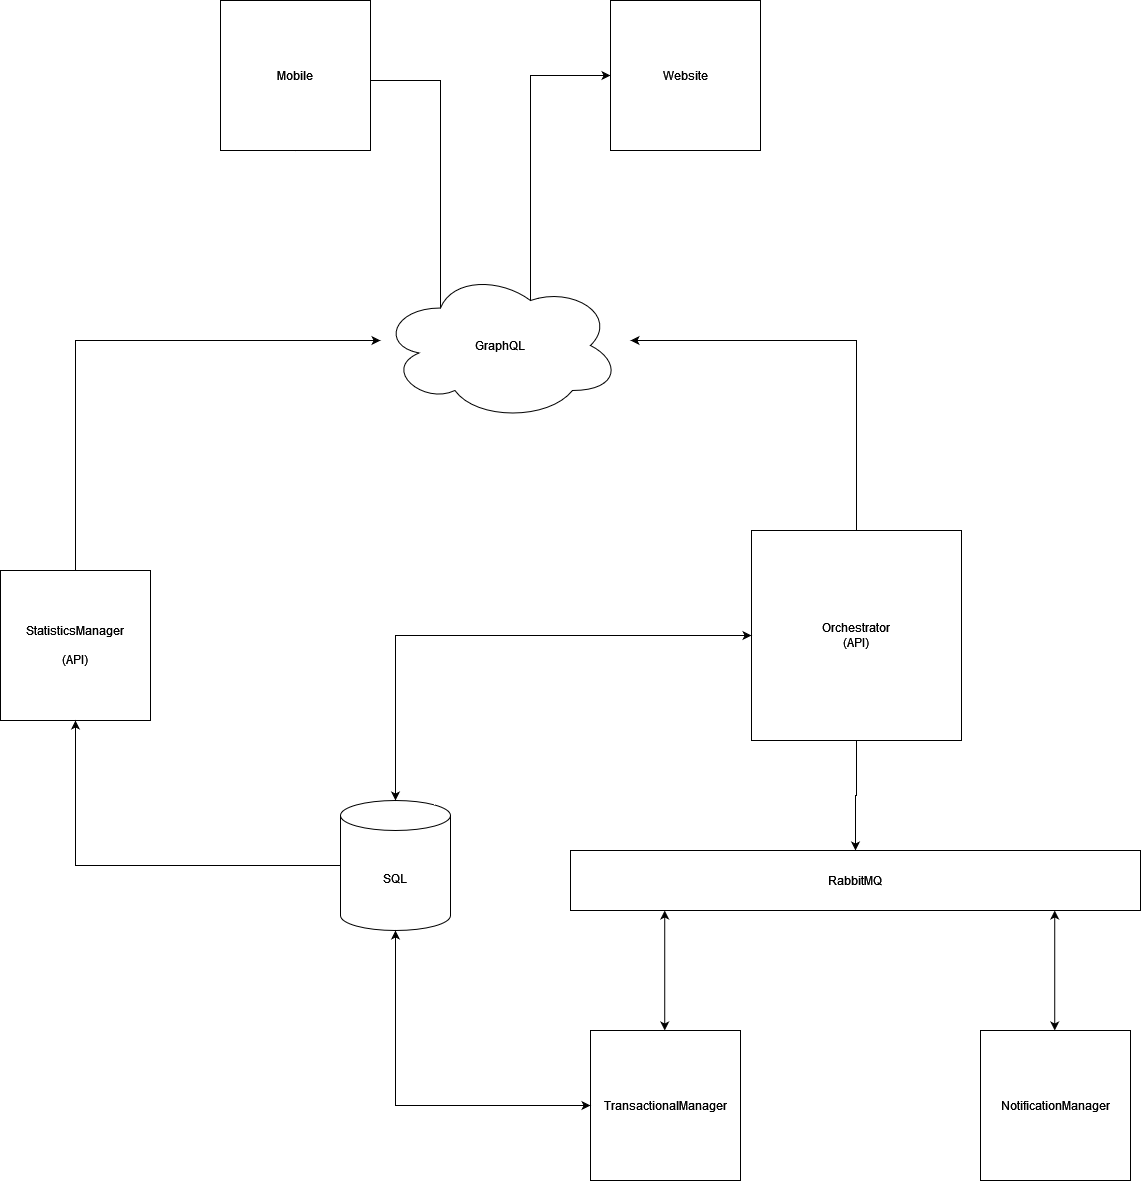

The diagram above was exported from draw.io. Its source (the exported page's mxGraphModel, read from the mxfile embedded in the PNG):
<mxGraphModel dx="2835" dy="1958" grid="1" gridSize="10" guides="1" tooltips="1" connect="1" arrows="1" fold="1" page="1" pageScale="1" pageWidth="850" pageHeight="1100" math="0" shadow="0">
  <root>
    <mxCell id="0" />
    <mxCell id="1" parent="0" />
    <mxCell id="dkvRKKMt3Xzjm9MH_Se8-1" value="&lt;div&gt;TransactionalManager&lt;/div&gt;" style="whiteSpace=wrap;html=1;aspect=fixed;" vertex="1" parent="1">
      <mxGeometry x="50" y="260" width="150" height="150" as="geometry" />
    </mxCell>
    <mxCell id="dkvRKKMt3Xzjm9MH_Se8-2" value="&lt;div&gt;NotificationManager&lt;/div&gt;" style="whiteSpace=wrap;html=1;aspect=fixed;" vertex="1" parent="1">
      <mxGeometry x="440" y="260" width="150" height="150" as="geometry" />
    </mxCell>
    <mxCell id="dkvRKKMt3Xzjm9MH_Se8-3" value="&lt;div&gt;StatisticsManager&lt;/div&gt;&lt;div&gt;&lt;br&gt;&lt;/div&gt;&lt;div&gt;(API)&lt;br&gt;&lt;/div&gt;" style="whiteSpace=wrap;html=1;aspect=fixed;" vertex="1" parent="1">
      <mxGeometry x="-540" y="-200" width="150" height="150" as="geometry" />
    </mxCell>
    <mxCell id="dkvRKKMt3Xzjm9MH_Se8-10" style="edgeStyle=orthogonalEdgeStyle;rounded=0;orthogonalLoop=1;jettySize=auto;html=1;entryX=0.5;entryY=0;entryDx=0;entryDy=0;" edge="1" parent="1" source="dkvRKKMt3Xzjm9MH_Se8-4" target="dkvRKKMt3Xzjm9MH_Se8-9">
      <mxGeometry relative="1" as="geometry" />
    </mxCell>
    <mxCell id="dkvRKKMt3Xzjm9MH_Se8-4" value="&lt;div&gt;Orchestrator&lt;/div&gt;&lt;div&gt;(API)&lt;br&gt;&lt;/div&gt;" style="whiteSpace=wrap;html=1;aspect=fixed;" vertex="1" parent="1">
      <mxGeometry x="211" y="-240" width="210" height="210" as="geometry" />
    </mxCell>
    <mxCell id="dkvRKKMt3Xzjm9MH_Se8-9" value="RabbitMQ" style="rounded=0;whiteSpace=wrap;html=1;" vertex="1" parent="1">
      <mxGeometry x="30" y="80" width="570" height="60" as="geometry" />
    </mxCell>
    <mxCell id="dkvRKKMt3Xzjm9MH_Se8-14" value="" style="endArrow=classic;startArrow=classic;html=1;rounded=0;" edge="1" parent="1">
      <mxGeometry width="50" height="50" relative="1" as="geometry">
        <mxPoint x="514.23" y="260" as="sourcePoint" />
        <mxPoint x="514.23" y="140" as="targetPoint" />
      </mxGeometry>
    </mxCell>
    <mxCell id="dkvRKKMt3Xzjm9MH_Se8-15" value="" style="endArrow=classic;startArrow=classic;html=1;rounded=0;" edge="1" parent="1">
      <mxGeometry width="50" height="50" relative="1" as="geometry">
        <mxPoint x="124.23" y="260" as="sourcePoint" />
        <mxPoint x="124.23" y="140" as="targetPoint" />
      </mxGeometry>
    </mxCell>
    <mxCell id="dkvRKKMt3Xzjm9MH_Se8-31" style="edgeStyle=orthogonalEdgeStyle;rounded=0;orthogonalLoop=1;jettySize=auto;html=1;" edge="1" parent="1" source="dkvRKKMt3Xzjm9MH_Se8-17" target="dkvRKKMt3Xzjm9MH_Se8-3">
      <mxGeometry relative="1" as="geometry" />
    </mxCell>
    <mxCell id="dkvRKKMt3Xzjm9MH_Se8-17" value="SQL" style="shape=cylinder3;whiteSpace=wrap;html=1;boundedLbl=1;backgroundOutline=1;size=15;" vertex="1" parent="1">
      <mxGeometry x="-200" y="30" width="110" height="130" as="geometry" />
    </mxCell>
    <mxCell id="dkvRKKMt3Xzjm9MH_Se8-27" value="" style="endArrow=classic;startArrow=classic;html=1;rounded=0;exitX=0.5;exitY=1;exitDx=0;exitDy=0;exitPerimeter=0;entryX=0;entryY=0.5;entryDx=0;entryDy=0;" edge="1" parent="1" source="dkvRKKMt3Xzjm9MH_Se8-17" target="dkvRKKMt3Xzjm9MH_Se8-1">
      <mxGeometry width="50" height="50" relative="1" as="geometry">
        <mxPoint x="500" y="160" as="sourcePoint" />
        <mxPoint x="550" y="110" as="targetPoint" />
        <Array as="points">
          <mxPoint x="-145" y="335" />
        </Array>
      </mxGeometry>
    </mxCell>
    <mxCell id="dkvRKKMt3Xzjm9MH_Se8-29" value="" style="endArrow=classic;startArrow=classic;html=1;rounded=0;exitX=0.5;exitY=0;exitDx=0;exitDy=0;exitPerimeter=0;entryX=0;entryY=0.5;entryDx=0;entryDy=0;" edge="1" parent="1" source="dkvRKKMt3Xzjm9MH_Se8-17" target="dkvRKKMt3Xzjm9MH_Se8-4">
      <mxGeometry width="50" height="50" relative="1" as="geometry">
        <mxPoint x="500" y="160" as="sourcePoint" />
        <mxPoint x="550" y="110" as="targetPoint" />
        <Array as="points">
          <mxPoint x="-145" y="-135" />
        </Array>
      </mxGeometry>
    </mxCell>
    <mxCell id="dkvRKKMt3Xzjm9MH_Se8-44" style="edgeStyle=orthogonalEdgeStyle;rounded=0;orthogonalLoop=1;jettySize=auto;html=1;entryX=0.5;entryY=1;entryDx=0;entryDy=0;exitX=0.25;exitY=0.25;exitDx=0;exitDy=0;exitPerimeter=0;" edge="1" parent="1" source="dkvRKKMt3Xzjm9MH_Se8-34" target="dkvRKKMt3Xzjm9MH_Se8-43">
      <mxGeometry relative="1" as="geometry">
        <Array as="points">
          <mxPoint x="-100" y="-690" />
        </Array>
      </mxGeometry>
    </mxCell>
    <mxCell id="dkvRKKMt3Xzjm9MH_Se8-47" style="edgeStyle=orthogonalEdgeStyle;rounded=0;orthogonalLoop=1;jettySize=auto;html=1;entryX=0;entryY=0.5;entryDx=0;entryDy=0;exitX=0.625;exitY=0.2;exitDx=0;exitDy=0;exitPerimeter=0;" edge="1" parent="1" source="dkvRKKMt3Xzjm9MH_Se8-34" target="dkvRKKMt3Xzjm9MH_Se8-46">
      <mxGeometry relative="1" as="geometry" />
    </mxCell>
    <mxCell id="dkvRKKMt3Xzjm9MH_Se8-34" value="GraphQL" style="ellipse;shape=cloud;whiteSpace=wrap;html=1;" vertex="1" parent="1">
      <mxGeometry x="-160" y="-500" width="240" height="150" as="geometry" />
    </mxCell>
    <mxCell id="dkvRKKMt3Xzjm9MH_Se8-35" style="edgeStyle=orthogonalEdgeStyle;rounded=0;orthogonalLoop=1;jettySize=auto;html=1;" edge="1" parent="1" source="dkvRKKMt3Xzjm9MH_Se8-3">
      <mxGeometry relative="1" as="geometry">
        <mxPoint x="-160" y="-430" as="targetPoint" />
        <Array as="points">
          <mxPoint x="-465" y="-430" />
        </Array>
      </mxGeometry>
    </mxCell>
    <mxCell id="dkvRKKMt3Xzjm9MH_Se8-38" style="edgeStyle=orthogonalEdgeStyle;rounded=0;orthogonalLoop=1;jettySize=auto;html=1;" edge="1" parent="1" source="dkvRKKMt3Xzjm9MH_Se8-4">
      <mxGeometry relative="1" as="geometry">
        <mxPoint x="90" y="-430" as="targetPoint" />
        <Array as="points">
          <mxPoint x="316" y="-430" />
          <mxPoint x="100" y="-430" />
        </Array>
      </mxGeometry>
    </mxCell>
    <mxCell id="dkvRKKMt3Xzjm9MH_Se8-43" value="Mobile" style="whiteSpace=wrap;html=1;aspect=fixed;" vertex="1" parent="1">
      <mxGeometry x="-320" y="-770" width="150" height="150" as="geometry" />
    </mxCell>
    <mxCell id="dkvRKKMt3Xzjm9MH_Se8-46" value="&lt;div&gt;Website&lt;/div&gt;" style="whiteSpace=wrap;html=1;aspect=fixed;" vertex="1" parent="1">
      <mxGeometry x="70" y="-770" width="150" height="150" as="geometry" />
    </mxCell>
  </root>
</mxGraphModel>